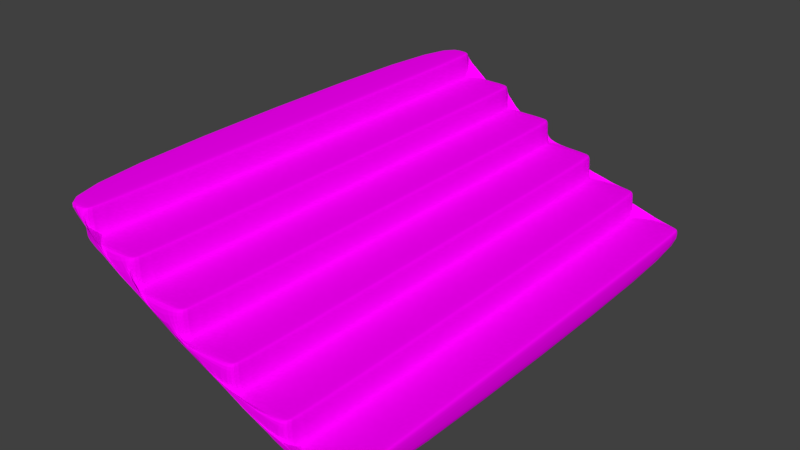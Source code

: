 # Source: Spectator_stands.blend  (saved by Blender 2.79.0; exported with 4.5.12 LTS)
import bpy
from mathutils import Matrix  # noqa: F401  (used for matrix-valued properties, if any)

bpy.ops.wm.read_factory_settings(use_empty=True)
scene = bpy.context.scene
scene.name = 'Scene'

# ---- collections
col_collection_1 = bpy.data.collections.new('Collection 1'); scene.collection.children.link(col_collection_1)

# ---- images (referenced by path relative to the original .blend; pixels are not part of the script)
import os
ASSET_DIR = os.environ.get("B2B_ASSET_DIR", "")  # directory of the original .blend (textures are referenced by path, not embedded)
HERE = os.path.dirname(os.path.abspath(__file__))  # packed textures are extracted next to this script under _unpacked/

def load_image(name, relpath, width, height, colorspace="sRGB"):
    """Load a texture the original file referenced (path relative to the .blend, or extracted next to this script)."""
    p = next((c for c in (os.path.join(HERE, relpath), os.path.join(ASSET_DIR, relpath)) if relpath and os.path.exists(c)), "")
    if p:
        img = bpy.data.images.load(p, check_existing=True)
        img.name = name
    else:  # same state as the original file: an image datablock whose file is absent (Cycles renders it pink)
        img = bpy.data.images.new(name, width, height)
        img.source = "FILE"
        img.filepath = "//" + (relpath or name)
    img.colorspace_settings.name = colorspace
    return img
img_concrete_tex_jpg = load_image('Concrete-tex.jpg', 'Concrete-tex.jpg', 1024, 1024, 'sRGB')

# ---- materials (node trees are filled in below, after node groups)
mat_concrete_stands = bpy.data.materials.new('Concrete_Stands')
mat_concrete_stands.alpha_threshold = 0.0
mat_concrete_stands.roughness = 0.5

# ---- material node trees
mat_concrete_stands.use_nodes = True; mat_concrete_stands.node_tree.nodes.clear()
_N = mat_concrete_stands.node_tree.nodes; _L = mat_concrete_stands.node_tree.links
n0 = _N.new('ShaderNodeOutputMaterial'); n0.name = 'Material Output'; n0.location = (300, 300)
n1 = _N.new('ShaderNodeBsdfDiffuse'); n1.name = 'Diffuse BSDF'; n1.location = (10, 300)
n2 = _N.new('ShaderNodeTexImage'); n2.name = 'Image Texture'; n2.location = (-180, 300)
n2.width = 140
n2.image = img_concrete_tex_jpg
_L.new(n1.outputs[0], n0.inputs[0])
_L.new(n2.outputs[0], n1.inputs[0])
n0.is_active_output = True

# ---- world
world_world = bpy.data.worlds.new('World'); scene.world = world_world
world_world.color = (0.05088, 0.05088, 0.05088)
world_world.use_sun_shadow = False
world_world.sun_shadow_jitter_overblur = 0.0
world_world.cycles.sampling_method = 'MANUAL'

# ---- meshes
me_plane = bpy.data.meshes.new('Plane')
me_plane.from_pydata([(-6.25, -10.0, -1.0), (-6.25, 10.0, -1.0), (-5.823, -9.316, 5.0), (-6.25, -10.0, 4.932), (-6.125, -9.8, 4.98), (5.823, -10.0, -0.06836), (6.25, -9.316, -0.06836), (5.823, -9.316, 0.0), (6.125, -9.8, -0.06836), (6.069, -9.711, -0.02889), (6.125, -9.316, -0.02002), (5.823, -9.8, -0.02002), (-5.823, 9.316, 5.0), (-6.25, 10.0, 4.932), (-6.125, 9.8, 4.98), (6.25, 9.316, -0.06836), (5.823, 10.0, -0.06836), (5.823, 9.316, 0.0), (6.125, 9.8, -0.06836), (6.069, 9.711, -0.02889), (5.823, 9.8, -0.02002), (6.125, 9.316, -0.02002), (-3.739, -9.316, 4.0), (-4.167, -9.316, 4.068), (-4.594, -10.0, 3.932), (-4.042, -9.316, 4.02), (-4.167, -9.748, 4.0), (-4.292, -9.8, 4.0), (-4.167, -9.8, 3.98), (-1.656, -9.316, 3.0), (-2.083, -9.316, 3.068), (-2.511, -10.0, 2.932), (-1.958, -9.316, 3.02), (-2.083, -9.748, 3.0), (-2.208, -9.8, 3.0), (-2.083, -9.8, 2.98), (0.4273, -9.316, 2.0), (1.735e-07, -9.316, 2.068), (-0.4273, -10.0, 1.932), (0.1251, -9.316, 2.02), (2.569e-07, -9.748, 2.0), (-0.1251, -9.8, 2.0), (5.208e-07, -9.8, 1.98), (2.511, -9.316, 1.0), (2.083, -9.316, 1.068), (1.656, -10.0, 0.9316), (2.208, -9.316, 1.02), (2.083, -9.748, 1.0), (1.958, -9.8, 1.0), (2.083, -9.8, 0.98), (3.739, -10.0, -0.06836), (4.594, -9.316, 0.0), (4.167, -9.316, 0.06836), (4.167, -9.8, -0.02002), (4.167, -9.748, -4.333e-09), (4.292, -9.316, 0.02002), (4.042, -9.8, -2.05e-08), (3.739, 10.0, -0.06836), (4.167, 9.316, 0.06836), (4.594, 9.316, 0.0), (4.042, 9.8, -1.1e-08), (4.167, 9.748, -2.321e-09), (4.292, 9.316, 0.02002), (4.167, 9.8, -0.02002), (2.511, 9.316, 1.0), (1.656, 10.0, 0.9316), (2.083, 9.316, 1.068), (2.083, 9.8, 0.98), (2.083, 9.748, 1.0), (1.958, 9.8, 1.0), (2.208, 9.316, 1.02), (0.4273, 9.316, 2.0), (-0.4273, 10.0, 1.932), (-1.735e-07, 9.316, 2.068), (2.795e-07, 9.8, 1.98), (-1.064e-07, 9.748, 2.0), (-0.1251, 9.8, 2.0), (0.1251, 9.316, 2.02), (-1.656, 9.316, 3.0), (-2.511, 10.0, 2.932), (-2.083, 9.316, 3.068), (-2.083, 9.8, 2.98), (-2.083, 9.748, 3.0), (-2.208, 9.8, 3.0), (-1.958, 9.316, 3.02), (-3.739, 9.316, 4.0), (-4.594, 10.0, 3.932), (-4.167, 9.316, 4.068), (-4.167, 9.8, 3.98), (-4.167, 9.748, 4.0), (-4.292, 9.8, 4.0), (-4.042, 9.316, 4.02), (-4.594, 9.316, 5.0), (-4.167, 9.316, 4.932), (-4.594, 10.0, 4.932), (-4.292, 9.316, 4.98), (-4.347, 9.711, 4.971), (-4.292, 9.8, 4.932), (-4.594, 9.8, 4.98), (-4.594, -9.316, 5.0), (-4.594, -10.0, 4.932), (-4.167, -9.316, 4.932), (-4.594, -9.8, 4.98), (-4.347, -9.711, 4.971), (-4.292, -9.8, 4.932), (-4.292, -9.316, 4.98), (-2.511, -9.316, 4.0), (-2.511, -10.0, 3.932), (-2.083, -9.316, 3.932), (-2.511, -9.8, 3.98), (-2.264, -9.711, 3.971), (-2.208, -9.8, 3.932), (-2.208, -9.316, 3.98), (-2.511, 9.316, 4.0), (-2.083, 9.316, 3.932), (-2.511, 10.0, 3.932), (-2.208, 9.316, 3.98), (-2.264, 9.711, 3.971), (-2.208, 9.8, 3.932), (-2.511, 9.8, 3.98), (-0.4273, -9.316, 3.0), (-0.4273, -10.0, 2.932), (1.735e-07, -9.316, 2.932), (-0.4273, -9.8, 2.98), (-0.1806, -9.711, 2.971), (-0.1251, -9.8, 2.932), (-0.1251, -9.316, 2.98), (-0.4273, 9.316, 3.0), (-1.735e-07, 9.316, 2.932), (-0.4273, 10.0, 2.932), (-0.1251, 9.316, 2.98), (-0.1806, 9.711, 2.971), (-0.1251, 9.8, 2.932), (-0.4273, 9.8, 2.98), (1.656, -9.316, 2.0), (1.656, -10.0, 1.932), (2.083, -9.316, 1.932), (1.656, -9.8, 1.98), (1.903, -9.711, 1.971), (1.958, -9.8, 1.932), (1.958, -9.316, 1.98), (1.656, 9.316, 2.0), (2.083, 9.316, 1.932), (1.656, 10.0, 1.932), (1.958, 9.316, 1.98), (1.903, 9.711, 1.971), (1.958, 9.8, 1.932), (1.656, 9.8, 1.98), (3.739, -9.316, 1.0), (3.739, -10.0, 0.9316), (4.167, -9.316, 0.9316), (3.739, -9.8, 0.98), (3.986, -9.711, 0.9711), (4.042, -9.8, 0.9316), (4.042, -9.316, 0.98), (3.739, 9.316, 1.0), (4.167, 9.316, 0.9316), (3.739, 10.0, 0.9316), (4.042, 9.316, 0.98), (3.986, 9.711, 0.9711), (4.042, 9.8, 0.9316), (3.739, 9.8, 0.98), (6.25, -9.316, -0.9316), (5.823, -10.0, -1.0), (6.125, -9.8, -0.98), (6.25, 9.316, -0.9316), (5.823, 10.0, -1.0), (6.125, 9.8, -0.98)], [], [(36, 134, 141, 71), (52, 58, 156, 150), (51, 7, 17, 59), (29, 120, 127, 78), (23, 87, 93, 101), (30, 80, 114, 108), (43, 148, 155, 64), (37, 73, 128, 122), (44, 66, 142, 136), (1, 166, 163, 0), (16, 166, 1, 13, 94, 86, 115, 79, 129, 72, 143, 65, 157, 57), (50, 149, 45, 135, 38, 121, 31, 107, 24, 100, 3, 0, 163, 5), (15, 6, 162, 165), (22, 106, 113, 85), (2, 99, 92, 12), (5, 8, 9, 11), (6, 10, 9, 8), (7, 11, 9, 10), (15, 18, 19, 21), (16, 20, 19, 18), (17, 21, 19, 20), (22, 25, 26, 28), (23, 27, 26, 25), (24, 28, 26, 27), (29, 32, 33, 35), (30, 34, 33, 32), (31, 35, 33, 34), (36, 39, 40, 42), (37, 41, 40, 39), (38, 42, 40, 41), (43, 46, 47, 49), (44, 48, 47, 46), (45, 49, 47, 48), (50, 53, 54, 56), (51, 55, 54, 53), (52, 56, 54, 55), (57, 60, 61, 63), (58, 62, 61, 60), (59, 63, 61, 62), (64, 67, 68, 70), (65, 69, 68, 67), (66, 70, 68, 69), (71, 74, 75, 77), (72, 76, 75, 74), (73, 77, 75, 76), (78, 81, 82, 84), (79, 83, 82, 81), (80, 84, 82, 83), (85, 88, 89, 91), (86, 90, 89, 88), (87, 91, 89, 90), (92, 95, 96, 98), (93, 97, 96, 95), (94, 98, 96, 97), (99, 102, 103, 105), (100, 104, 103, 102), (101, 105, 103, 104), (106, 109, 110, 112), (107, 111, 110, 109), (108, 112, 110, 111), (113, 116, 117, 119), (114, 118, 117, 116), (115, 119, 117, 118), (120, 123, 124, 126), (121, 125, 124, 123), (122, 126, 124, 125), (127, 130, 131, 133), (128, 132, 131, 130), (129, 133, 131, 132), (134, 137, 138, 140), (135, 139, 138, 137), (136, 140, 138, 139), (141, 144, 145, 147), (142, 146, 145, 144), (143, 147, 145, 146), (148, 151, 152, 154), (149, 153, 152, 151), (150, 154, 152, 153), (155, 158, 159, 161), (156, 160, 159, 158), (157, 161, 159, 160), (13, 3, 4, 14), (14, 4, 2, 12), (50, 5, 11, 53), (53, 11, 7, 51), (6, 15, 21, 10), (10, 21, 17, 7), (16, 57, 63, 20), (20, 63, 59, 17), (22, 85, 91, 25), (25, 91, 87, 23), (29, 78, 84, 32), (32, 84, 80, 30), (36, 71, 77, 39), (39, 77, 73, 37), (43, 64, 70, 46), (46, 70, 66, 44), (51, 59, 62, 55), (55, 62, 58, 52), (101, 93, 95, 105), (105, 95, 92, 99), (23, 101, 104, 27), (27, 104, 100, 24), (93, 87, 90, 97), (97, 90, 86, 94), (108, 114, 116, 112), (112, 116, 113, 106), (79, 115, 118, 83), (83, 118, 114, 80), (107, 31, 34, 111), (111, 34, 30, 108), (122, 128, 130, 126), (126, 130, 127, 120), (37, 122, 125, 41), (41, 125, 121, 38), (72, 129, 132, 76), (76, 132, 128, 73), (136, 142, 144, 140), (140, 144, 141, 134), (65, 143, 146, 69), (69, 146, 142, 66), (135, 45, 48, 139), (139, 48, 44, 136), (150, 156, 158, 154), (154, 158, 155, 148), (52, 150, 153, 56), (56, 153, 149, 50), (94, 13, 14, 98), (98, 14, 12, 92), (57, 157, 160, 60), (60, 160, 156, 58), (163, 166, 167, 164), (164, 167, 165, 162), (15, 165, 167, 18), (18, 167, 166, 16), (5, 163, 164, 8), (8, 164, 162, 6), (3, 100, 102, 4), (4, 102, 99, 2), (24, 107, 109, 28), (28, 109, 106, 22), (115, 86, 88, 119), (119, 88, 85, 113), (31, 121, 123, 35), (35, 123, 120, 29), (129, 79, 81, 133), (133, 81, 78, 127), (38, 135, 137, 42), (42, 137, 134, 36), (143, 72, 74, 147), (147, 74, 71, 141), (45, 149, 151, 49), (49, 151, 148, 43), (157, 65, 67, 161), (161, 67, 64, 155), (3, 13, 1, 0)])
_uv = me_plane.uv_layers.new(name='UVMap')
_uv.uv.foreach_set('vector', [5.9, 0.6527, 6.197, 0.6527, 6.197, 4.814, 5.9, 4.814, -1.295, 0.1828, 2.452, 0.1828, 2.452, 0.4347, -1.295, 0.4347, 5.202, 9.192, 4.905, 9.192, 4.905, 5.03, 5.202, 5.03, 5.396, 5.03, 5.693, 5.03, 5.693, 9.192, 5.396, 9.192, -1.295, 1.35, 2.452, 1.35, 2.452, 1.602, -1.295, 1.602, -1.295, 1.058, 2.452, 1.058, 2.452, 1.31, -1.295, 1.31, 5.427, 0.6527, 5.724, 0.6527, 5.724, 4.814, 5.427, 4.814, -1.295, 0.7665, 2.452, 0.7665, 2.452, 1.019, -1.295, 1.019, -1.295, 0.4747, 2.452, 0.4747, 2.452, 0.7266, -1.295, 0.7266, 6.344, -3.833, 3.428, -3.833, 3.428, -8.3, 6.344, -8.3, 0.7915, 0.1676, 0.7915, 0.07464, -0.03809, 0.07464, -0.03809, 0.6662, 0.0757, 0.6662, 0.0757, 0.5665, 0.2189, 0.5665, 0.2189, 0.4667, 0.362, 0.4667, 0.362, 0.367, 0.5052, 0.367, 0.5052, 0.2673, 0.6483, 0.2673, 0.6483, 0.1676, 1.046, 0.1761, 1.046, 0.3594, 0.7827, 0.3594, 0.7827, 0.5427, 0.5196, 0.5427, 0.5196, 0.726, 0.2565, 0.726, 0.2565, 0.9093, -0.006578, 0.9093, -0.006578, 1.093, -0.2157, 1.093, -0.2157, 0.005357, 1.309, 0.005357, 1.309, 0.1761, 2.452, 0.1429, -1.295, 0.1429, -1.295, -0.1091, 2.452, -0.1091, 4.954, 0.6527, 5.251, 0.6527, 5.251, 4.814, 4.954, 4.814, 5.839, 5.03, 6.136, 5.03, 6.136, 9.192, 5.839, 9.192, -2.523, 2.921, -2.602, 2.917, -2.592, 2.826, -2.53, 2.806, 3.423, 5.03, 3.349, 5.03, 3.363, 4.942, 3.424, 4.922, 4.905, 9.192, 4.899, 9.3, 4.837, 9.28, 4.826, 9.192, 3.423, 9.192, 3.424, 9.3, 3.363, 9.28, 3.349, 9.192, 0.4528, -6.27, 0.4458, -6.155, 0.3836, -6.174, 0.3733, -6.266, 4.905, 5.03, 4.826, 5.03, 4.837, 4.942, 4.899, 4.922, -0.2527, -6.146, -0.1802, -6.195, -0.1352, -6.132, -0.1334, -6.086, -0.1502, -6.302, -0.1034, -6.132, -0.1352, -6.132, -0.1802, -6.195, -0.02398, -5.979, -0.1334, -6.086, -0.1352, -6.132, -0.1034, -6.132, -0.7525, -3.93, -0.68, -3.979, -0.635, -3.917, -0.6332, -3.871, -0.65, -4.086, -0.6032, -3.916, -0.635, -3.917, -0.68, -3.979, -0.5238, -3.763, -0.6332, -3.871, -0.635, -3.917, -0.6032, -3.916, -1.252, -1.714, -1.18, -1.763, -1.135, -1.701, -1.133, -1.655, -1.15, -1.87, -1.103, -1.701, -1.135, -1.701, -1.18, -1.763, -1.024, -1.547, -1.133, -1.655, -1.135, -1.701, -1.103, -1.701, -1.752, 0.502, -1.68, 0.453, -1.635, 0.515, -1.633, 0.5611, -1.65, 0.3455, -1.603, 0.5153, -1.635, 0.515, -1.68, 0.453, -1.523, 0.6685, -1.633, 0.5611, -1.635, 0.515, -1.603, 0.5153, -2.023, 2.884, -2.133, 2.777, -2.134, 2.731, -2.103, 2.731, -2.252, 2.718, -2.179, 2.669, -2.134, 2.731, -2.133, 2.777, -2.149, 2.561, -2.103, 2.731, -2.134, 2.731, -2.179, 2.669, 0.9526, -6.233, 0.8732, -6.08, 0.8413, -6.08, 0.8431, -6.126, 0.8264, -5.91, 0.7964, -6.018, 0.8413, -6.08, 0.8732, -6.08, 0.7239, -6.067, 0.8431, -6.126, 0.8413, -6.08, 0.7964, -6.018, 1.224, -3.851, 1.343, -3.91, 1.341, -3.864, 1.296, -3.802, 1.452, -4.017, 1.373, -3.864, 1.341, -3.864, 1.343, -3.91, 1.326, -3.694, 1.296, -3.802, 1.341, -3.864, 1.373, -3.864, 1.724, -1.635, 1.843, -1.694, 1.841, -1.648, 1.796, -1.586, 1.952, -1.801, 1.873, -1.648, 1.841, -1.648, 1.843, -1.694, 1.826, -1.478, 1.796, -1.586, 1.841, -1.648, 1.873, -1.648, 2.223, 0.5809, 2.343, 0.5217, 2.341, 0.5679, 2.296, 0.6299, 2.452, 0.4144, 2.373, 0.5676, 2.341, 0.5679, 2.343, 0.5217, 2.326, 0.7374, 2.296, 0.6299, 2.341, 0.5679, 2.373, 0.5676, 2.723, 2.797, 2.842, 2.738, 2.841, 2.784, 2.796, 2.846, 2.952, 2.63, 2.872, 2.783, 2.841, 2.784, 2.842, 2.738, 2.826, 2.953, 2.796, 2.846, 2.841, 2.784, 2.872, 2.783, 6.136, 9.192, 6.215, 9.192, 6.204, 9.28, 6.142, 9.3, -4.099, 9.078, -4.098, 9.186, -4.159, 9.166, -4.173, 9.078, 2.952, 4.809, 2.945, 4.924, 2.883, 4.905, 2.872, 4.814, 6.136, 5.03, 6.142, 4.922, 6.204, 4.942, 6.215, 5.03, -0.02398, -8.158, -0.1034, -8.162, -0.09316, -8.254, -0.03091, -8.273, -4.099, 4.917, -4.173, 4.917, -4.159, 4.828, -4.098, 4.809, 5.251, 0.6527, 5.257, 0.5447, 5.319, 0.5645, 5.33, 0.6527, -0.5238, -5.942, -0.6032, -5.946, -0.593, -6.038, -0.5307, -6.057, -5.607, 4.917, -5.68, 4.917, -5.666, 4.828, -5.606, 4.809, 5.251, 4.814, 5.33, 4.814, 5.319, 4.903, 5.257, 4.922, -5.607, 9.078, -5.606, 9.186, -5.666, 9.166, -5.68, 9.078, 2.452, 2.593, 2.445, 2.708, 2.383, 2.689, 2.373, 2.598, 5.693, 5.03, 5.699, 4.922, 5.761, 4.942, 5.772, 5.03, -1.024, -3.726, -1.103, -3.731, -1.093, -3.822, -1.031, -3.841, 3.423, -3.725, 3.349, -3.725, 3.363, -3.813, 3.424, -3.833, 5.693, 9.192, 5.772, 9.192, 5.761, 9.28, 5.699, 9.3, 3.423, 0.4368, 3.424, 0.5447, 3.363, 0.5249, 3.349, 0.4368, 1.952, 0.3776, 1.945, 0.4925, 1.883, 0.4731, 1.873, 0.3819, 6.197, 0.6527, 6.203, 0.5447, 6.265, 0.5645, 6.276, 0.6527, -1.523, -1.511, -1.603, -1.515, -1.593, -1.606, -1.53, -1.625, 3.423, 0.6527, 3.349, 0.6527, 3.363, 0.5645, 3.424, 0.5447, 6.197, 4.814, 6.276, 4.814, 6.265, 4.903, 6.203, 4.922, 3.423, 4.814, 3.424, 4.922, 3.363, 4.903, 3.349, 4.814, 1.452, -1.838, 1.445, -1.723, 1.383, -1.743, 1.373, -1.834, 5.724, 0.6527, 5.73, 0.5447, 5.792, 0.5645, 5.803, 0.6527, -2.023, 0.7053, -2.103, 0.701, -2.092, 0.6098, -2.03, 0.5904, 4.931, -3.725, 4.857, -3.725, 4.871, -3.813, 4.931, -3.833, 5.724, 4.814, 5.803, 4.814, 5.792, 4.903, 5.73, 4.922, 4.931, 0.4368, 4.931, 0.5447, 4.871, 0.5249, 4.857, 0.4368, 0.9526, -4.054, 0.9456, -3.939, 0.8834, -3.959, 0.8732, -4.05, -2.602, -8.185, -5.68, -8.185, -5.649, -8.3, -2.633, -8.3, 5.772, 9.3, 5.772, 4.922, 5.839, 5.03, 5.839, 9.192, -2.023, 2.884, -2.523, 2.921, -2.53, 2.806, -2.133, 2.777, 5.299, 9.3, 4.899, 9.3, 4.905, 9.192, 5.202, 9.192, 3.423, 5.03, 3.423, 9.192, 3.349, 9.192, 3.349, 5.03, 4.826, 9.192, 4.826, 5.03, 4.905, 5.03, 4.905, 9.192, 0.4528, -6.27, 0.9526, -6.233, 0.8431, -6.126, 0.4458, -6.155, 4.899, 4.922, 5.299, 4.922, 5.202, 5.03, 4.905, 5.03, 4.954, 0.6527, 4.954, 4.814, 4.875, 4.814, 4.875, 0.6527, -2.697, 4.917, -2.697, 9.078, -2.771, 9.078, -2.771, 4.917, 5.396, 5.03, 5.396, 9.192, 5.317, 9.192, 5.317, 5.03, -4.205, 4.917, -4.205, 9.078, -4.278, 9.078, -4.278, 4.917, 5.9, 0.6527, 5.9, 4.814, 5.821, 4.814, 5.821, 0.6527, 4.825, -3.725, 4.825, 0.4368, 4.751, 0.4368, 4.751, -3.725, 5.427, 0.6527, 5.427, 4.814, 5.348, 4.814, 5.348, 0.6527, 4.825, 0.6527, 4.825, 4.814, 4.751, 4.814, 4.751, 0.6527, 5.202, 9.192, 5.202, 5.03, 5.281, 5.03, 5.281, 9.192, 6.333, -3.725, 6.333, 0.4368, 6.259, 0.4368, 6.259, -3.725, -4.099, 4.917, -4.099, 9.078, -4.173, 9.078, -4.173, 4.917, 6.215, 5.03, 6.215, 9.192, 6.136, 9.192, 6.136, 5.03, -1.295, 1.35, -1.295, 1.602, -1.392, 1.602, -1.392, 1.33, -1.392, 1.33, -1.392, 1.602, -1.433, 1.602, -1.433, 1.31, 2.452, 1.602, 2.452, 1.35, 2.549, 1.33, 2.549, 1.602, 2.549, 1.602, 2.549, 1.33, 2.59, 1.31, 2.59, 1.602, -5.607, 4.917, -5.607, 9.078, -5.68, 9.078, -5.68, 4.917, 5.33, 0.6527, 5.33, 4.814, 5.251, 4.814, 5.251, 0.6527, 2.59, 1.019, 2.59, 1.31, 2.549, 1.31, 2.549, 1.038, 2.549, 1.038, 2.549, 1.31, 2.452, 1.31, 2.452, 1.058, -1.433, 1.31, -1.433, 1.019, -1.392, 1.038, -1.392, 1.31, -1.392, 1.31, -1.392, 1.038, -1.295, 1.058, -1.295, 1.31, 3.423, -3.725, 3.423, 0.4368, 3.349, 0.4368, 3.349, -3.725, 5.772, 5.03, 5.772, 9.192, 5.693, 9.192, 5.693, 5.03, -1.295, 0.7665, -1.295, 1.019, -1.392, 1.019, -1.392, 0.7466, -1.392, 0.7466, -1.392, 1.019, -1.433, 1.019, -1.433, 0.7266, 2.59, 0.7266, 2.59, 1.019, 2.549, 1.019, 2.549, 0.7466, 2.549, 0.7466, 2.549, 1.019, 2.452, 1.019, 2.452, 0.7665, 3.423, 0.6527, 3.423, 4.814, 3.349, 4.814, 3.349, 0.6527, 6.276, 0.6527, 6.276, 4.814, 6.197, 4.814, 6.197, 0.6527, 2.59, 0.4347, 2.59, 0.7266, 2.549, 0.7266, 2.549, 0.4547, 2.549, 0.4547, 2.549, 0.7266, 2.452, 0.7266, 2.452, 0.4747, -1.433, 0.7266, -1.433, 0.4347, -1.392, 0.4547, -1.392, 0.7266, -1.392, 0.7266, -1.392, 0.4547, -1.295, 0.4747, -1.295, 0.7266, 4.931, -3.725, 4.931, 0.4368, 4.857, 0.4368, 4.857, -3.725, 5.803, 0.6527, 5.803, 4.814, 5.724, 4.814, 5.724, 0.6527, -1.295, 0.1828, -1.295, 0.4347, -1.392, 0.4347, -1.392, 0.1628, -1.392, 0.1628, -1.392, 0.4347, -1.433, 0.4347, -1.433, 0.1429, 2.952, 4.809, 3.349, 4.839, 3.312, 4.951, 2.945, 4.924, 6.142, 9.3, 5.772, 9.3, 5.839, 9.192, 6.136, 9.192, 2.59, 0.1429, 2.59, 0.4347, 2.549, 0.4347, 2.549, 0.1628, 2.549, 0.1628, 2.549, 0.4347, 2.452, 0.4347, 2.452, 0.1828, 3.428, -8.3, 3.428, -3.833, 3.349, -3.878, 3.349, -8.255, 4.826, 4.922, 4.826, 9.3, 4.751, 9.192, 4.751, 5.03, 2.452, 0.1429, 2.452, -0.1091, 2.549, -0.1232, 2.549, 0.1429, 2.549, 0.1429, 2.549, -0.1232, 2.59, -0.1291, 2.59, 0.1429, -1.433, 0.1429, -1.433, -0.1291, -1.392, -0.1232, -1.392, 0.1429, -1.392, 0.1429, -1.392, -0.1232, -1.295, -0.1091, -1.295, 0.1429, 0.3733, -8.187, -0.02398, -8.158, -0.03091, -8.273, 0.3364, -8.3, 5.772, 4.922, 6.142, 4.922, 6.136, 5.03, 5.839, 5.03, -0.02398, -5.979, -0.5238, -5.942, -0.5307, -6.057, -0.1334, -6.086, 4.857, 0.5447, 5.257, 0.5447, 5.251, 0.6527, 4.954, 0.6527, 2.452, 2.593, 2.952, 2.63, 2.842, 2.738, 2.445, 2.708, 5.257, 4.922, 4.857, 4.922, 4.954, 4.814, 5.251, 4.814, -0.5238, -3.763, -1.024, -3.726, -1.031, -3.841, -0.6332, -3.871, 5.299, 4.922, 5.699, 4.922, 5.693, 5.03, 5.396, 5.03, 1.952, 0.3776, 2.452, 0.4144, 2.343, 0.5217, 1.945, 0.4925, 5.699, 9.3, 5.299, 9.3, 5.396, 9.192, 5.693, 9.192, -1.024, -1.547, -1.523, -1.511, -1.53, -1.625, -1.133, -1.655, 5.803, 0.5447, 6.203, 0.5447, 6.197, 0.6527, 5.9, 0.6527, 1.452, -1.838, 1.952, -1.801, 1.843, -1.694, 1.445, -1.723, 6.203, 4.922, 5.803, 4.922, 5.9, 4.814, 6.197, 4.814, -1.523, 0.6685, -2.023, 0.7053, -2.03, 0.5904, -1.633, 0.5611, 5.33, 0.5447, 5.73, 0.5447, 5.724, 0.6527, 5.427, 0.6527, 0.9526, -4.054, 1.452, -4.017, 1.343, -3.91, 0.9456, -3.939, 5.73, 4.922, 5.33, 4.922, 5.427, 4.814, 5.724, 4.814, -5.68, -8.185, -2.602, -8.185, -2.602, 4.809, -5.68, 4.809])
me_plane.materials.append(mat_concrete_stands)
me_plane.use_remesh_preserve_volume = False
me_plane.use_remesh_preserve_attributes = False
me_plane.use_mirror_vertex_groups = False
me_plane.update()

# ---- objects
ob_plane = bpy.data.objects.new('Plane', me_plane)

# ---- transforms, parenting, visibility, modifiers, constraints
ob_plane.location = (0.0, 0.0, 0.0)
ob_plane.lineart.crease_threshold = 0.0
_m = ob_plane.modifiers.new('Subsurf', 'SUBSURF')
_m.uv_smooth = 'PRESERVE_CORNERS'
_m.quality = 2
_m.levels = 0
_m.show_only_control_edges = False

# ---- collection membership
col_collection_1.objects.link(ob_plane)

# ---- scene / render settings (as saved in the file)
scene.frame_start = 1; scene.frame_end = 250; scene.frame_set(1)
scene.render.engine = 'CYCLES'
scene.render.resolution_percentage = 50
scene.render.dither_intensity = 0.0
scene.cycles.use_denoising = False
scene.cycles.samples = 128
scene.cycles.sampling_pattern = 'TABULATED_SOBOL'
scene.cycles.use_adaptive_sampling = False
scene.cycles.use_light_tree = False
scene.cycles.blur_glossy = 0.0
scene.cycles.sample_clamp_indirect = 0.0
scene.view_settings.view_transform = 'Standard'
bpy.context.view_layer.update()

# ---- added for rendering (the .blend has no active camera and no usable light): camera, sun
cam_auto = bpy.data.cameras.new('AutoCamera')
cam_auto.lens = 50.0
cam_auto.sensor_width = 36.0
cam_auto.clip_end = 1000.0
ob_auto_camera = bpy.data.objects.new('AutoCamera', cam_auto)
scene.collection.objects.link(ob_auto_camera)
ob_auto_camera.location = (22.5164, -27.0197, 20.0132)
ob_auto_camera.rotation_euler = (1.09748, -7.21219e-08, 0.694738)
scene.camera = ob_auto_camera
light_auto_sun = bpy.data.lights.new('AutoSun', 'SUN')
light_auto_sun.energy = 3.0
light_auto_sun.angle = 0.0523599
ob_auto_sun = bpy.data.objects.new('AutoSun', light_auto_sun)
scene.collection.objects.link(ob_auto_sun)
ob_auto_sun.rotation_euler = (0.872665, 0.174533, 0.523599)
bpy.context.view_layer.update()
